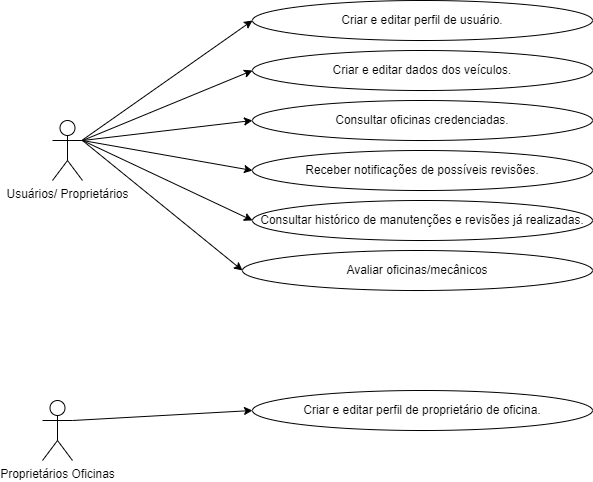

The diagram above was exported from draw.io. Its source (the exported page's mxGraphModel, read from the mxfile embedded in the PNG):
<mxGraphModel dx="1695" dy="482" grid="1" gridSize="10" guides="1" tooltips="1" connect="1" arrows="1" fold="1" page="1" pageScale="1" pageWidth="827" pageHeight="1169" math="0" shadow="0">
  <root>
    <mxCell id="0" />
    <mxCell id="1" parent="0" />
    <mxCell id="NFNv5Z87t-hRdxQXCDcU-7" value="Usuários/ Proprietários" style="shape=umlActor;verticalLabelPosition=bottom;verticalAlign=top;html=1;outlineConnect=0;" parent="1" vertex="1">
      <mxGeometry x="20" y="140" width="30" height="60" as="geometry" />
    </mxCell>
    <mxCell id="NFNv5Z87t-hRdxQXCDcU-8" value="Criar e editar perfil de usuário." style="ellipse;whiteSpace=wrap;html=1;" parent="1" vertex="1">
      <mxGeometry x="220" y="20" width="340" height="40" as="geometry" />
    </mxCell>
    <mxCell id="NFNv5Z87t-hRdxQXCDcU-9" value="Criar e editar dados dos veículos." style="ellipse;whiteSpace=wrap;html=1;" parent="1" vertex="1">
      <mxGeometry x="220" y="70" width="340" height="40" as="geometry" />
    </mxCell>
    <mxCell id="NFNv5Z87t-hRdxQXCDcU-10" value="Receber notificações de possíveis revisões." style="ellipse;whiteSpace=wrap;html=1;" parent="1" vertex="1">
      <mxGeometry x="220" y="170" width="340" height="40" as="geometry" />
    </mxCell>
    <mxCell id="NFNv5Z87t-hRdxQXCDcU-11" value="Consultar oficinas credenciadas." style="ellipse;whiteSpace=wrap;html=1;" parent="1" vertex="1">
      <mxGeometry x="220" y="120" width="340" height="40" as="geometry" />
    </mxCell>
    <mxCell id="NFNv5Z87t-hRdxQXCDcU-14" value="" style="endArrow=classic;html=1;rounded=0;entryX=0;entryY=0.5;entryDx=0;entryDy=0;" parent="1" source="NFNv5Z87t-hRdxQXCDcU-7" target="NFNv5Z87t-hRdxQXCDcU-8" edge="1">
      <mxGeometry width="50" height="50" relative="1" as="geometry">
        <mxPoint x="130" y="90" as="sourcePoint" />
        <mxPoint x="210" y="40" as="targetPoint" />
      </mxGeometry>
    </mxCell>
    <mxCell id="NFNv5Z87t-hRdxQXCDcU-15" value="" style="endArrow=classic;html=1;rounded=0;entryX=0;entryY=0.5;entryDx=0;entryDy=0;exitX=1;exitY=0.3333333333333333;exitDx=0;exitDy=0;exitPerimeter=0;" parent="1" source="NFNv5Z87t-hRdxQXCDcU-7" target="NFNv5Z87t-hRdxQXCDcU-9" edge="1">
      <mxGeometry width="50" height="50" relative="1" as="geometry">
        <mxPoint x="80" y="100" as="sourcePoint" />
        <mxPoint x="180" y="65" as="targetPoint" />
        <Array as="points" />
      </mxGeometry>
    </mxCell>
    <mxCell id="NFNv5Z87t-hRdxQXCDcU-16" value="" style="endArrow=classic;html=1;rounded=0;entryX=0;entryY=0.5;entryDx=0;entryDy=0;exitX=1;exitY=0.3333333333333333;exitDx=0;exitDy=0;exitPerimeter=0;" parent="1" source="NFNv5Z87t-hRdxQXCDcU-7" target="NFNv5Z87t-hRdxQXCDcU-11" edge="1">
      <mxGeometry width="50" height="50" relative="1" as="geometry">
        <mxPoint x="80" y="100" as="sourcePoint" />
        <mxPoint x="190" y="110" as="targetPoint" />
      </mxGeometry>
    </mxCell>
    <mxCell id="NFNv5Z87t-hRdxQXCDcU-17" value="" style="endArrow=classic;html=1;rounded=0;entryX=0;entryY=0.5;entryDx=0;entryDy=0;exitX=1;exitY=0.3333333333333333;exitDx=0;exitDy=0;exitPerimeter=0;" parent="1" source="NFNv5Z87t-hRdxQXCDcU-7" target="NFNv5Z87t-hRdxQXCDcU-10" edge="1">
      <mxGeometry width="50" height="50" relative="1" as="geometry">
        <mxPoint x="80" y="100" as="sourcePoint" />
        <mxPoint x="190" y="150" as="targetPoint" />
      </mxGeometry>
    </mxCell>
    <mxCell id="NFNv5Z87t-hRdxQXCDcU-18" value="Consultar histórico de manutenções e revisões já realizadas." style="ellipse;whiteSpace=wrap;html=1;" parent="1" vertex="1">
      <mxGeometry x="220" y="220" width="340" height="40" as="geometry" />
    </mxCell>
    <mxCell id="NFNv5Z87t-hRdxQXCDcU-19" value="" style="endArrow=classic;html=1;rounded=0;entryX=0;entryY=0.5;entryDx=0;entryDy=0;exitX=1;exitY=0.3333333333333333;exitDx=0;exitDy=0;exitPerimeter=0;" parent="1" source="NFNv5Z87t-hRdxQXCDcU-7" target="NFNv5Z87t-hRdxQXCDcU-18" edge="1">
      <mxGeometry width="50" height="50" relative="1" as="geometry">
        <mxPoint x="120" y="240" as="sourcePoint" />
        <mxPoint x="170" y="190" as="targetPoint" />
      </mxGeometry>
    </mxCell>
    <mxCell id="NFNv5Z87t-hRdxQXCDcU-20" value="Proprietários Oficinas" style="shape=umlActor;verticalLabelPosition=bottom;verticalAlign=top;html=1;outlineConnect=0;" parent="1" vertex="1">
      <mxGeometry x="10" y="420" width="30" height="60" as="geometry" />
    </mxCell>
    <mxCell id="NFNv5Z87t-hRdxQXCDcU-21" value="Criar e editar perfil de proprietário de oficina." style="ellipse;whiteSpace=wrap;html=1;" parent="1" vertex="1">
      <mxGeometry x="220" y="410" width="340" height="40" as="geometry" />
    </mxCell>
    <mxCell id="NFNv5Z87t-hRdxQXCDcU-27" value="" style="endArrow=classic;html=1;rounded=0;entryX=0;entryY=0.5;entryDx=0;entryDy=0;" parent="1" edge="1" target="NFNv5Z87t-hRdxQXCDcU-21">
      <mxGeometry width="50" height="50" relative="1" as="geometry">
        <mxPoint x="40" y="440" as="sourcePoint" />
        <mxPoint x="260" y="320" as="targetPoint" />
      </mxGeometry>
    </mxCell>
    <mxCell id="3GK04j9gawiRi1X0fOny-1" value="Avaliar oficinas/mecânicos" style="ellipse;whiteSpace=wrap;html=1;" vertex="1" parent="1">
      <mxGeometry x="210" y="270" width="350" height="40" as="geometry" />
    </mxCell>
    <mxCell id="3GK04j9gawiRi1X0fOny-2" value="" style="endArrow=classic;html=1;rounded=0;entryX=0;entryY=0.5;entryDx=0;entryDy=0;" edge="1" parent="1" target="3GK04j9gawiRi1X0fOny-1">
      <mxGeometry width="50" height="50" relative="1" as="geometry">
        <mxPoint x="50" y="160" as="sourcePoint" />
        <mxPoint x="160" y="250" as="targetPoint" />
      </mxGeometry>
    </mxCell>
  </root>
</mxGraphModel>